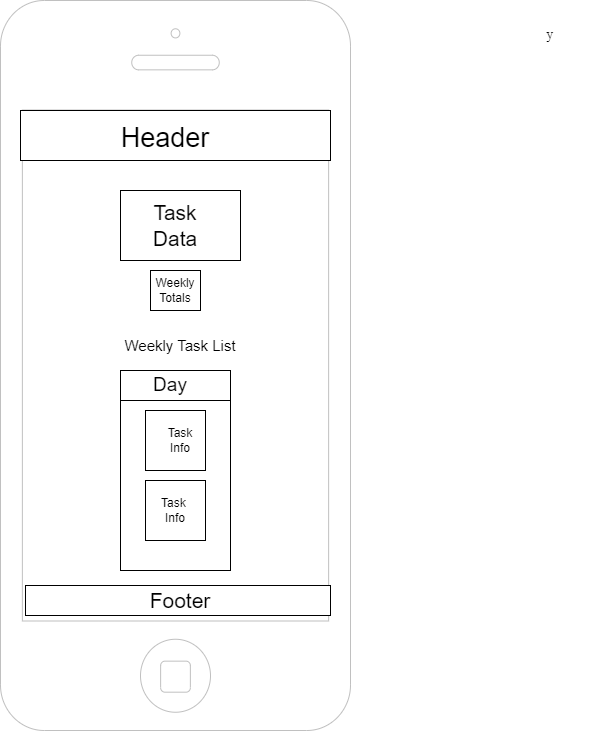

The diagram above was exported from draw.io. Its source (the exported page's mxGraphModel, read from the mxfile embedded in the PNG):
<mxGraphModel dx="1050" dy="1641" grid="1" gridSize="10" guides="1" tooltips="1" connect="1" arrows="1" fold="1" page="1" pageScale="1" pageWidth="850" pageHeight="1100" math="0" shadow="0">
  <root>
    <mxCell id="0" />
    <mxCell id="1" parent="0" />
    <mxCell id="cstXvlgnm3FxZ0GyblRH-88" value="y" style="text;strokeColor=none;align=center;fillColor=none;html=1;verticalAlign=middle;whiteSpace=wrap;rounded=0;fontSize=14;fontFamily=Times New Roman;" parent="1" vertex="1">
      <mxGeometry x="660" y="-30" width="60" height="30" as="geometry" />
    </mxCell>
    <mxCell id="PSxjpi4HPr3qFtsuX5rE-7" value="" style="html=1;verticalLabelPosition=bottom;labelBackgroundColor=#ffffff;verticalAlign=top;shadow=0;dashed=0;strokeWidth=1;shape=mxgraph.ios7.misc.iphone;strokeColor=#c0c0c0;" vertex="1" parent="1">
      <mxGeometry x="140" y="-50" width="350" height="730" as="geometry" />
    </mxCell>
    <mxCell id="PSxjpi4HPr3qFtsuX5rE-8" value="" style="rounded=0;whiteSpace=wrap;html=1;" vertex="1" parent="1">
      <mxGeometry x="160" y="60" width="310" height="50" as="geometry" />
    </mxCell>
    <mxCell id="PSxjpi4HPr3qFtsuX5rE-10" style="edgeStyle=orthogonalEdgeStyle;rounded=0;orthogonalLoop=1;jettySize=auto;html=1;exitX=0.5;exitY=1;exitDx=0;exitDy=0;" edge="1" parent="1" source="PSxjpi4HPr3qFtsuX5rE-8" target="PSxjpi4HPr3qFtsuX5rE-8">
      <mxGeometry relative="1" as="geometry" />
    </mxCell>
    <mxCell id="PSxjpi4HPr3qFtsuX5rE-12" value="" style="rounded=0;whiteSpace=wrap;html=1;" vertex="1" parent="1">
      <mxGeometry x="290" y="220" width="50" height="40" as="geometry" />
    </mxCell>
    <mxCell id="PSxjpi4HPr3qFtsuX5rE-13" value="" style="rounded=0;whiteSpace=wrap;html=1;" vertex="1" parent="1">
      <mxGeometry x="260" y="320" width="110" height="200" as="geometry" />
    </mxCell>
    <mxCell id="PSxjpi4HPr3qFtsuX5rE-14" value="" style="rounded=0;whiteSpace=wrap;html=1;" vertex="1" parent="1">
      <mxGeometry x="260" y="140" width="120" height="70" as="geometry" />
    </mxCell>
    <mxCell id="PSxjpi4HPr3qFtsuX5rE-15" value="" style="rounded=0;whiteSpace=wrap;html=1;" vertex="1" parent="1">
      <mxGeometry x="260" y="320" width="110" height="30" as="geometry" />
    </mxCell>
    <mxCell id="PSxjpi4HPr3qFtsuX5rE-16" value="" style="whiteSpace=wrap;html=1;aspect=fixed;" vertex="1" parent="1">
      <mxGeometry x="285" y="360" width="60" height="60" as="geometry" />
    </mxCell>
    <mxCell id="PSxjpi4HPr3qFtsuX5rE-20" value="" style="whiteSpace=wrap;html=1;aspect=fixed;" vertex="1" parent="1">
      <mxGeometry x="285" y="430" width="60" height="60" as="geometry" />
    </mxCell>
    <mxCell id="PSxjpi4HPr3qFtsuX5rE-24" value="Header" style="text;strokeColor=none;align=center;fillColor=none;html=1;verticalAlign=middle;whiteSpace=wrap;rounded=0;fontSize=27;" vertex="1" parent="1">
      <mxGeometry x="250" y="60" width="110" height="55" as="geometry" />
    </mxCell>
    <mxCell id="PSxjpi4HPr3qFtsuX5rE-25" value="Weekly Totals" style="text;strokeColor=none;align=center;fillColor=none;html=1;verticalAlign=middle;whiteSpace=wrap;rounded=0;" vertex="1" parent="1">
      <mxGeometry x="285" y="232" width="60" height="16" as="geometry" />
    </mxCell>
    <mxCell id="PSxjpi4HPr3qFtsuX5rE-26" value="Task Data" style="text;strokeColor=none;align=center;fillColor=none;html=1;verticalAlign=middle;whiteSpace=wrap;rounded=0;fontSize=21;" vertex="1" parent="1">
      <mxGeometry x="285" y="160" width="60" height="30" as="geometry" />
    </mxCell>
    <mxCell id="PSxjpi4HPr3qFtsuX5rE-27" value="Day" style="text;strokeColor=none;align=center;fillColor=none;html=1;verticalAlign=middle;whiteSpace=wrap;rounded=0;fontSize=19;" vertex="1" parent="1">
      <mxGeometry x="280" y="320" width="60" height="30" as="geometry" />
    </mxCell>
    <mxCell id="PSxjpi4HPr3qFtsuX5rE-28" value="&lt;br&gt;" style="text;strokeColor=none;align=center;fillColor=none;html=1;verticalAlign=middle;whiteSpace=wrap;rounded=0;" vertex="1" parent="1">
      <mxGeometry x="695" y="680" width="60" height="20" as="geometry" />
    </mxCell>
    <mxCell id="PSxjpi4HPr3qFtsuX5rE-29" value="Task&lt;br&gt;Info" style="text;strokeColor=none;align=center;fillColor=none;html=1;verticalAlign=middle;whiteSpace=wrap;rounded=0;" vertex="1" parent="1">
      <mxGeometry x="290" y="375" width="60" height="30" as="geometry" />
    </mxCell>
    <mxCell id="PSxjpi4HPr3qFtsuX5rE-30" value="Task&amp;nbsp;&lt;br&gt;Info" style="text;strokeColor=none;align=center;fillColor=none;html=1;verticalAlign=middle;whiteSpace=wrap;rounded=0;" vertex="1" parent="1">
      <mxGeometry x="285" y="445" width="60" height="30" as="geometry" />
    </mxCell>
    <mxCell id="PSxjpi4HPr3qFtsuX5rE-38" value="" style="rounded=0;whiteSpace=wrap;html=1;" vertex="1" parent="1">
      <mxGeometry x="165" y="535" width="305" height="30" as="geometry" />
    </mxCell>
    <mxCell id="PSxjpi4HPr3qFtsuX5rE-39" value="Footer" style="text;strokeColor=none;align=center;fillColor=none;html=1;verticalAlign=middle;whiteSpace=wrap;rounded=0;fontSize=21;" vertex="1" parent="1">
      <mxGeometry x="290" y="530" width="60" height="40" as="geometry" />
    </mxCell>
    <mxCell id="PSxjpi4HPr3qFtsuX5rE-48" value="Weekly Task List" style="text;strokeColor=none;align=center;fillColor=none;html=1;verticalAlign=middle;whiteSpace=wrap;rounded=0;fontSize=15;" vertex="1" parent="1">
      <mxGeometry x="260" y="280" width="120" height="30" as="geometry" />
    </mxCell>
  </root>
</mxGraphModel>